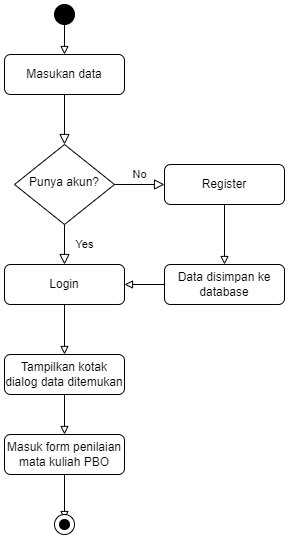

The diagram above was exported from draw.io. Its source (the exported page's mxGraphModel, read from the mxfile embedded in the PNG):
<mxGraphModel dx="880" dy="484" grid="1" gridSize="10" guides="1" tooltips="1" connect="1" arrows="1" fold="1" page="1" pageScale="1" pageWidth="827" pageHeight="1169" math="0" shadow="0">
  <root>
    <mxCell id="WIyWlLk6GJQsqaUBKTNV-0" />
    <mxCell id="WIyWlLk6GJQsqaUBKTNV-1" parent="WIyWlLk6GJQsqaUBKTNV-0" />
    <mxCell id="WIyWlLk6GJQsqaUBKTNV-2" value="" style="rounded=0;html=1;jettySize=auto;orthogonalLoop=1;fontSize=11;endArrow=block;endFill=0;endSize=8;strokeWidth=1;shadow=0;labelBackgroundColor=none;edgeStyle=orthogonalEdgeStyle;" parent="WIyWlLk6GJQsqaUBKTNV-1" source="WIyWlLk6GJQsqaUBKTNV-3" target="WIyWlLk6GJQsqaUBKTNV-6" edge="1">
      <mxGeometry relative="1" as="geometry" />
    </mxCell>
    <mxCell id="WIyWlLk6GJQsqaUBKTNV-3" value="Masukan data" style="rounded=1;whiteSpace=wrap;html=1;fontSize=12;glass=0;strokeWidth=1;shadow=0;" parent="WIyWlLk6GJQsqaUBKTNV-1" vertex="1">
      <mxGeometry x="160" y="80" width="120" height="40" as="geometry" />
    </mxCell>
    <mxCell id="WIyWlLk6GJQsqaUBKTNV-4" value="Yes" style="rounded=0;html=1;jettySize=auto;orthogonalLoop=1;fontSize=11;endArrow=block;endFill=0;endSize=8;strokeWidth=1;shadow=0;labelBackgroundColor=none;edgeStyle=orthogonalEdgeStyle;" parent="WIyWlLk6GJQsqaUBKTNV-1" source="WIyWlLk6GJQsqaUBKTNV-6" edge="1">
      <mxGeometry y="20" relative="1" as="geometry">
        <mxPoint as="offset" />
        <mxPoint x="220" y="290" as="targetPoint" />
      </mxGeometry>
    </mxCell>
    <mxCell id="WIyWlLk6GJQsqaUBKTNV-5" value="No" style="edgeStyle=orthogonalEdgeStyle;rounded=0;html=1;jettySize=auto;orthogonalLoop=1;fontSize=11;endArrow=block;endFill=0;endSize=8;strokeWidth=1;shadow=0;labelBackgroundColor=none;" parent="WIyWlLk6GJQsqaUBKTNV-1" source="WIyWlLk6GJQsqaUBKTNV-6" target="WIyWlLk6GJQsqaUBKTNV-7" edge="1">
      <mxGeometry y="10" relative="1" as="geometry">
        <mxPoint as="offset" />
      </mxGeometry>
    </mxCell>
    <mxCell id="WIyWlLk6GJQsqaUBKTNV-6" value="Punya akun?" style="rhombus;whiteSpace=wrap;html=1;shadow=0;fontFamily=Helvetica;fontSize=12;align=center;strokeWidth=1;spacing=6;spacingTop=-4;" parent="WIyWlLk6GJQsqaUBKTNV-1" vertex="1">
      <mxGeometry x="170" y="170" width="100" height="80" as="geometry" />
    </mxCell>
    <mxCell id="UaOSf8OFT29mue13ldUT-2" value="" style="edgeStyle=orthogonalEdgeStyle;rounded=0;orthogonalLoop=1;jettySize=auto;html=1;endArrow=block;endFill=0;" edge="1" parent="WIyWlLk6GJQsqaUBKTNV-1" source="WIyWlLk6GJQsqaUBKTNV-7" target="WIyWlLk6GJQsqaUBKTNV-12">
      <mxGeometry relative="1" as="geometry" />
    </mxCell>
    <mxCell id="WIyWlLk6GJQsqaUBKTNV-7" value="Register" style="rounded=1;whiteSpace=wrap;html=1;fontSize=12;glass=0;strokeWidth=1;shadow=0;" parent="WIyWlLk6GJQsqaUBKTNV-1" vertex="1">
      <mxGeometry x="320" y="190" width="120" height="40" as="geometry" />
    </mxCell>
    <mxCell id="UaOSf8OFT29mue13ldUT-10" value="" style="edgeStyle=orthogonalEdgeStyle;rounded=0;orthogonalLoop=1;jettySize=auto;html=1;endArrow=block;endFill=0;" edge="1" parent="WIyWlLk6GJQsqaUBKTNV-1" source="WIyWlLk6GJQsqaUBKTNV-11" target="UaOSf8OFT29mue13ldUT-9">
      <mxGeometry relative="1" as="geometry" />
    </mxCell>
    <mxCell id="WIyWlLk6GJQsqaUBKTNV-11" value="Masuk form penilaian mata kuliah PBO" style="rounded=1;whiteSpace=wrap;html=1;fontSize=12;glass=0;strokeWidth=1;shadow=0;" parent="WIyWlLk6GJQsqaUBKTNV-1" vertex="1">
      <mxGeometry x="160" y="460" width="120" height="40" as="geometry" />
    </mxCell>
    <mxCell id="UaOSf8OFT29mue13ldUT-3" value="" style="edgeStyle=orthogonalEdgeStyle;rounded=0;orthogonalLoop=1;jettySize=auto;html=1;endArrow=block;endFill=0;" edge="1" parent="WIyWlLk6GJQsqaUBKTNV-1" source="WIyWlLk6GJQsqaUBKTNV-12" target="UaOSf8OFT29mue13ldUT-1">
      <mxGeometry relative="1" as="geometry" />
    </mxCell>
    <mxCell id="WIyWlLk6GJQsqaUBKTNV-12" value="Data disimpan ke database" style="rounded=1;whiteSpace=wrap;html=1;fontSize=12;glass=0;strokeWidth=1;shadow=0;" parent="WIyWlLk6GJQsqaUBKTNV-1" vertex="1">
      <mxGeometry x="320" y="290" width="120" height="40" as="geometry" />
    </mxCell>
    <mxCell id="UaOSf8OFT29mue13ldUT-4" value="" style="edgeStyle=orthogonalEdgeStyle;rounded=0;orthogonalLoop=1;jettySize=auto;html=1;endArrow=block;endFill=0;" edge="1" parent="WIyWlLk6GJQsqaUBKTNV-1" source="UaOSf8OFT29mue13ldUT-0" target="WIyWlLk6GJQsqaUBKTNV-3">
      <mxGeometry relative="1" as="geometry" />
    </mxCell>
    <mxCell id="UaOSf8OFT29mue13ldUT-0" value="" style="ellipse;whiteSpace=wrap;html=1;aspect=fixed;fillColor=#000000;" vertex="1" parent="WIyWlLk6GJQsqaUBKTNV-1">
      <mxGeometry x="210" y="30" width="20" height="20" as="geometry" />
    </mxCell>
    <mxCell id="UaOSf8OFT29mue13ldUT-6" value="" style="edgeStyle=orthogonalEdgeStyle;rounded=0;orthogonalLoop=1;jettySize=auto;html=1;endArrow=block;endFill=0;" edge="1" parent="WIyWlLk6GJQsqaUBKTNV-1" source="UaOSf8OFT29mue13ldUT-1" target="UaOSf8OFT29mue13ldUT-5">
      <mxGeometry relative="1" as="geometry" />
    </mxCell>
    <mxCell id="UaOSf8OFT29mue13ldUT-1" value="Login" style="rounded=1;whiteSpace=wrap;html=1;fontSize=12;glass=0;strokeWidth=1;shadow=0;" vertex="1" parent="WIyWlLk6GJQsqaUBKTNV-1">
      <mxGeometry x="160" y="290" width="120" height="40" as="geometry" />
    </mxCell>
    <mxCell id="UaOSf8OFT29mue13ldUT-7" value="" style="edgeStyle=orthogonalEdgeStyle;rounded=0;orthogonalLoop=1;jettySize=auto;html=1;endArrow=block;endFill=0;" edge="1" parent="WIyWlLk6GJQsqaUBKTNV-1" source="UaOSf8OFT29mue13ldUT-5" target="WIyWlLk6GJQsqaUBKTNV-11">
      <mxGeometry relative="1" as="geometry" />
    </mxCell>
    <mxCell id="UaOSf8OFT29mue13ldUT-5" value="Tampilkan kotak dialog data ditemukan" style="rounded=1;whiteSpace=wrap;html=1;fontSize=12;glass=0;strokeWidth=1;shadow=0;" vertex="1" parent="WIyWlLk6GJQsqaUBKTNV-1">
      <mxGeometry x="160" y="380" width="120" height="40" as="geometry" />
    </mxCell>
    <mxCell id="UaOSf8OFT29mue13ldUT-8" value="" style="ellipse;whiteSpace=wrap;html=1;aspect=fixed;fillColor=#FFFFFF;" vertex="1" parent="WIyWlLk6GJQsqaUBKTNV-1">
      <mxGeometry x="210" y="540" width="20" height="20" as="geometry" />
    </mxCell>
    <mxCell id="UaOSf8OFT29mue13ldUT-9" value="" style="ellipse;whiteSpace=wrap;html=1;aspect=fixed;fillColor=#000000;" vertex="1" parent="WIyWlLk6GJQsqaUBKTNV-1">
      <mxGeometry x="215" y="545" width="10" height="10" as="geometry" />
    </mxCell>
  </root>
</mxGraphModel>